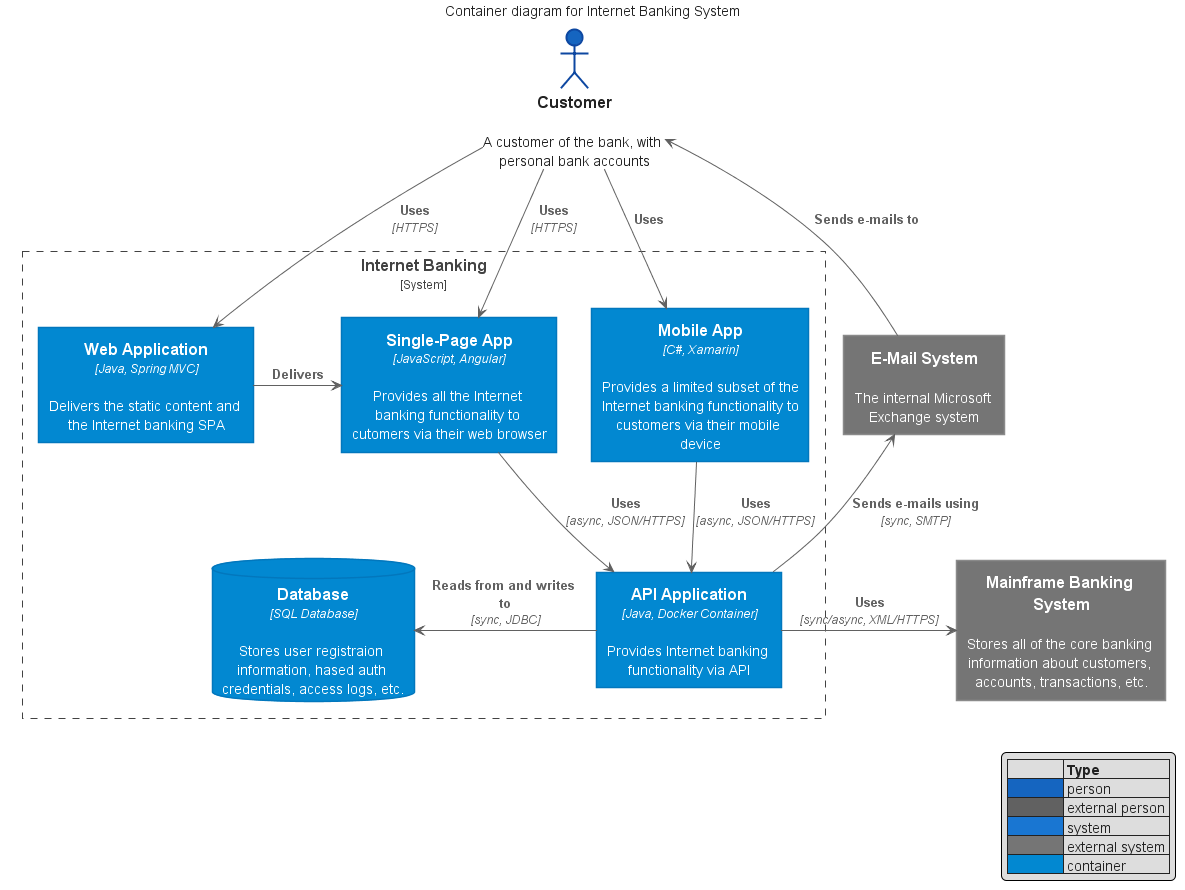

The diagram above was rendered by PlantUML. Its source (embedded in the PNG):
@startuml container-diagram
































skinparam wrapWidth 200
skinparam maxMessageSize 150
skinparam ComponentStyle uml2
skinparam Shadowing false

skinparam Default {
    FontColor #222222
    FontSize  14
    FontStyle plain
    Shadowing false
    TextAlignment center
}

skinparam Note {
    BackgroundColor #90A4AE
    BorderColor #90A4AE
    BorderThickness 1
    FontColor White
    Shadowing false
    TextAlignment left
}

skinparam Note<<quit>> {

    BackgroundColor #F9A825
    BorderColor #F9A825
}

skinparam Sequence {
    ActorBorderThickness 1
    LifeLineBorderColor GREEN
    ParticipantBorderThickness 0
    Shadowing false
    GroupBorderColor #444444
    GroupBackgroundColor #444444
}

skinparam Activity {

    StartColor #37A77C
    EndColor #F6363F
    AttributeFontColor white
    AttributeFontSize  15
    AttributeFontname  Droid Sans Mono

    BackgroundColor #BBDEFB
    BorderColor #90CAF9
    BorderThickness 1

    ArrowThickness 1


    BarColor   #0D47A1


    DiamondBackgroundColor   #FFE0B2
    DiamondBorderColor    #FFCC80


}

skinparam Class {
    BackgroundColor #E3F2FD
    BorderColor #64B5F6
    BorderThickness 1


    StereotypeFontColor #DD2C00
    StereotypeFontSize 1
}
skinparam Interface {
    BackgroundColor #E3F2FD
    BorderColor #424242
    FontSize 14


    StereotypeFontColor #DD2C00
    StereotypeFontSize 1
}

skinparam Participant {
    BackgroundColor #1565C0
    BorderColor #1565C0
    FontColor White
    Shadowing false
}

skinparam Actor {
    BackgroundColor #1565C0
    BorderColor #1565C0
    Shadowing false
}

skinparam UseCase {
    BackgroundColor #64B5F6
    BorderColor #64B5F6
    Shadowing false

    ArrowThickness 1
    ArrowColor #1565C0

    ActorBackgroundColor #1565C0
    ActorBorderColor #0D47A1
    ActorShadowing false
 
}


skinparam State {
    FontSize           17

    AttributeFontSize  14
    
    BackgroundColor    #BBDEFB
    BorderColor        #90CAF9
    StartColor #37A77C
    EndColor #F6363F
}

skinparam Partition {
    BorderColor #424242
    BorderStyle dashed

    BorderThickness 1
}

skinparam rectangle {
    StereotypeFontSize 12
    shadowing false
}

skinparam database {
    StereotypeFontSize 12
    shadowing false
}


skinparam rectangle<<usercase>> {
    Shadowing false
    StereotypeFontSize 0
    FontColor #424242
    BorderColor #424242
    BorderStyle dashed
}




















skinparam rectangle {
    StereotypeFontSize 12
    shadowing false
}

skinparam database {
    StereotypeFontSize 12
    shadowing false
}

skinparam Arrow {
    Color #616161
    FontColor #616161
    FontSize 12
}

skinparam rectangle<<boundary>> {
    Shadowing false
    StereotypeFontSize 0
    FontColor #424242
    BorderColor #424242
    BorderStyle dashed
}





















skinparam actor<<person>> {
  BorderColor #0D47A1
  BackgroundColor #1565C0
}

skinparam actor<<internal_person>> {
  BorderColor #424242
  BackgroundColor #616161
}




skinparam rectangle<<person>> {
    StereotypeFontColor #FFFFFF
    FontColor #FFFFFF
    BackgroundColor #1565C0
    BorderColor #0D47A1
}

skinparam rectangle<<external_person>> {
    StereotypeFontColor #FFFFFF
    FontColor #FFFFFF
    BackgroundColor #616161
    BorderColor #8A8A8A
}

skinparam rectangle<<system>> {
    StereotypeFontColor #FFFFFF
    FontColor #FFFFFF
    BackgroundColor #1976D2
    BorderColor #3C7FC0
}

skinparam rectangle<<external_system>> {
    StereotypeFontColor #FFFFFF
    FontColor #FFFFFF
    BackgroundColor #757575
    BorderColor #8A8A8A
}

skinparam database<<system>> {
    StereotypeFontColor #FFFFFF
    FontColor #FFFFFF
    BackgroundColor #1976D2
    BorderColor #3C7FC0
}

skinparam database<<external_system>> {
    StereotypeFontColor #FFFFFF
    FontColor #FFFFFF
    BackgroundColor #757575
    BorderColor #8A8A8A
}



















skinparam rectangle<<container>> {
    StereotypeFontColor #FFFFFF
    FontColor #FFFFFF
    BackgroundColor #0288D1
    BorderColor #0277BD
}

skinparam database<<container>> {
    StereotypeFontColor #FFFFFF
    FontColor #FFFFFF
    BackgroundColor #0288D1
    BorderColor #0277BD
}








top to bottom direction
hide stereotype
legend right
|=    颜色          |= 类型 |
|<#1565C0>      | 用户 |
|<#616161>      | 外部用户 |
|<#1976D2>   | 系统 |
|<#757575>      | 外部系统 |
|<#0288D1>   | 容器 |
endlegend

top to bottom direction
hide stereotype
legend right
|=              |= Type |
|<#1565C0>      | person |
|<#616161>      | external person |
|<#1976D2>   | system |
|<#757575>      | external system |
|<#0288D1>   | container |
endlegend

title Container diagram for Internet Banking System

actor "==Customer\n\n A customer of the bank, with personal bank accounts" <<person>> as customer

rectangle "==Internet Banking\n<size:12>[System]</size>" <<boundary>> as c1 {
    rectangle "==Web Application\n//<size:12>[Java, Spring MVC]</size>//\n\n Delivers the static content and the Internet banking SPA" <<container>> as web_app
    rectangle "==Single-Page App\n//<size:12>[JavaScript, Angular]</size>//\n\n Provides all the Internet banking functionality to cutomers via their web browser" <<container>> as spa
    rectangle "==Mobile App\n//<size:12>[C#, Xamarin]</size>//\n\n Provides a limited subset of the Internet banking functionality to customers via their mobile device" <<container>> as mobile_app
    database "==Database\n//<size:12>[SQL Database]</size>//\n\n Stores user registraion information, hased auth credentials, access logs, etc." <<container>> as database
    rectangle "==API Application\n//<size:12>[Java, Docker Container]</size>//\n\n Provides Internet banking functionality via API" <<container>> as backend_api
}

rectangle "==E-Mail System\n\n The internal Microsoft Exchange system" <<external_system>> as email_system
rectangle "==Mainframe Banking System\n\n Stores all of the core banking information about customers, accounts, transactions, etc." <<external_system>> as banking_system

customer --> web_app : "===Uses\n//<size:12>[HTTPS]</size>//"
customer --> spa : "===Uses\n//<size:12>[HTTPS]</size>//"
customer --> mobile_app : "===Uses"

web_app -> spa : "===Delivers"
spa --> backend_api : "===Uses\n//<size:12>[async, JSON/HTTPS]</size>//"
mobile_app --> backend_api : "===Uses\n//<size:12>[async, JSON/HTTPS]</size>//"
database <- backend_api : "===Reads from and writes to\n//<size:12>[sync, JDBC]</size>//"

customer <-- email_system : "===Sends e-mails to"
email_system <-- backend_api : "===Sends e-mails using\n//<size:12>[sync, SMTP]</size>//"
backend_api -> banking_system : "===Uses\n//<size:12>[sync/async, XML/HTTPS]</size>//"
@enduml